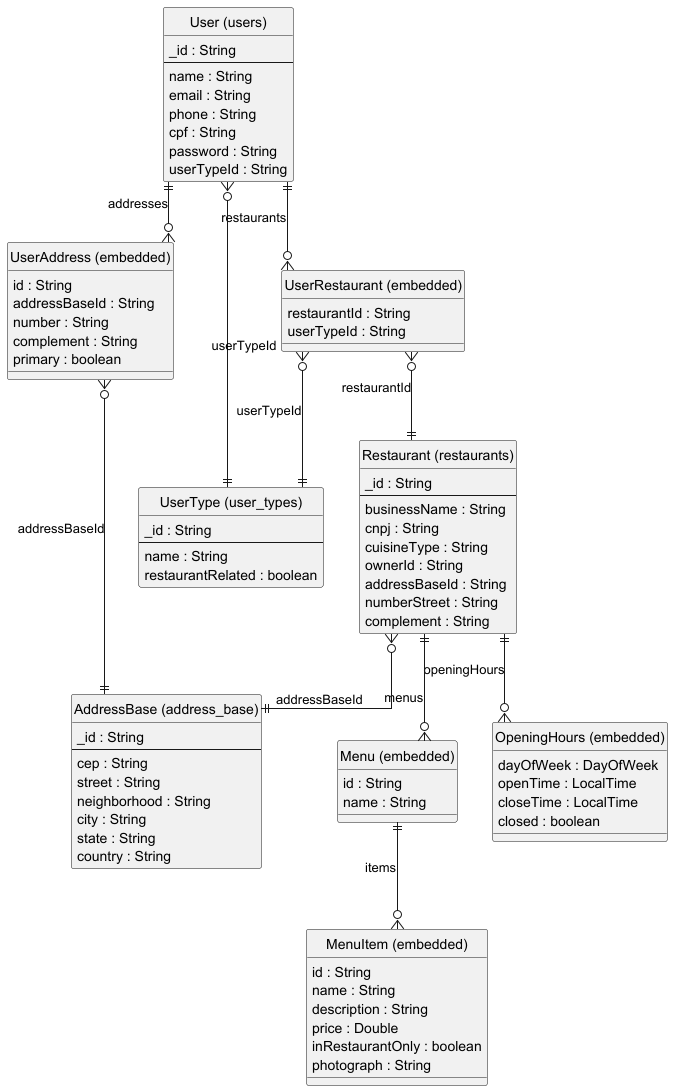

The diagram above was rendered by PlantUML. Its source (embedded in the PNG):
@startuml
hide circle
skinparam linetype ortho
skinparam entity {
  BackgroundColor #FDFDFD
  BorderColor #333333
}

' =====================
' Collections
' =====================

entity "User (users)" as User {
  _id : String
  --
  name : String
  email : String
  phone : String
  cpf : String
  password : String
  userTypeId : String
}

entity "UserType (user_types)" as UserType {
  _id : String
  --
  name : String
  restaurantRelated : boolean
}

entity "Restaurant (restaurants)" as Restaurant {
  _id : String
  --
  businessName : String
  cnpj : String
  cuisineType : String
  ownerId : String
  addressBaseId : String
  numberStreet : String
  complement : String
}

entity "AddressBase (address_base)" as AddressBase {
  _id : String
  --
  cep : String
  street : String
  neighborhood : String
  city : String
  state : String
  country : String
}

' =====================
' Embedded Documents
' =====================

entity "UserAddress (embedded)" as UserAddress {
  id : String
  addressBaseId : String
  number : String
  complement : String
  primary : boolean
}

entity "UserRestaurant (embedded)" as UserRestaurant {
  restaurantId : String
  userTypeId : String
}

entity "OpeningHours (embedded)" as OpeningHours {
  dayOfWeek : DayOfWeek
  openTime : LocalTime
  closeTime : LocalTime
  closed : boolean
}

entity "Menu (embedded)" as Menu {
  id : String
  name : String
}

entity "MenuItem (embedded)" as MenuItem {
  id : String
  name : String
  description : String
  price : Double
  inRestaurantOnly : boolean
  photograph : String
}

' =====================
' Relationships
' =====================

' User aggregates
User ||--o{ UserAddress : addresses
User ||--o{ UserRestaurant : restaurants
User }o--|| UserType : userTypeId

' Restaurant aggregates
Restaurant ||--o{ OpeningHours : openingHours
Restaurant ||--o{ Menu : menus
Menu ||--o{ MenuItem : items

' Cross references
UserRestaurant }o--|| Restaurant : restaurantId
UserRestaurant }o--|| UserType : userTypeId

UserAddress }o--|| AddressBase : addressBaseId
Restaurant }o--|| AddressBase : addressBaseId

@enduml